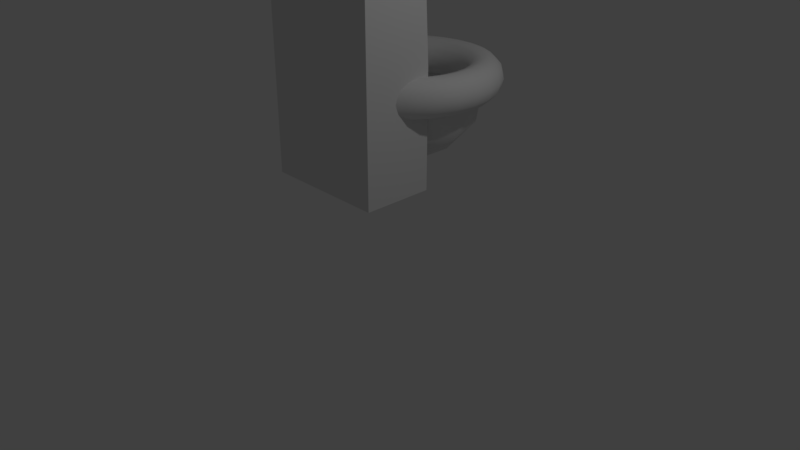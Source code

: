# Source: toilet.blend  (saved by Blender 2.79.0; exported with 4.5.12 LTS)
import bpy
from mathutils import Matrix  # noqa: F401  (used for matrix-valued properties, if any)

bpy.ops.wm.read_factory_settings(use_empty=True)
scene = bpy.context.scene
scene.name = 'Scene'

# ---- collections
col_collection_1 = bpy.data.collections.new('Collection 1'); scene.collection.children.link(col_collection_1)

# ---- world
world_world = bpy.data.worlds.new('World'); scene.world = world_world
world_world.color = (0.05088, 0.05088, 0.05088)
world_world.use_sun_shadow = False
world_world.sun_shadow_jitter_overblur = 0.0
world_world.cycles.sampling_method = 'MANUAL'

# ---- cameras
cam_camera = bpy.data.cameras.new('Camera')
cam_camera.clip_end = 100.0
cam_camera.lens = 35.0
cam_camera.sensor_width = 32.0
cam_camera.sensor_height = 18.0
cam_camera.ortho_scale = 7.314
cam_camera.dof.focus_distance = 0.0
cam_camera.dof.aperture_fstop = 128.0

# ---- lights
light_lamp = bpy.data.lights.new('Lamp', 'POINT')
light_lamp.transmission_factor = 0.0
light_lamp.cutoff_distance = 30.0
light_lamp.energy = 100.0
light_lamp.shadow_buffer_clip_start = 1.001
light_lamp.shadow_soft_size = 0.1
light_lamp.shadow_maximum_resolution = 0.006
light_lamp.use_absolute_resolution = True

# ---- meshes
me_cube_004 = bpy.data.meshes.new('Cube.004')
me_cube_004.from_pydata([(-1.15, -1.15, -1.15), (-1.15, -1.15, 1.15), (-1.15, 1.15, -1.15), (-1.15, 1.15, 1.15), (1.15, -1.15, -1.15), (1.15, -1.15, 1.15), (1.15, 1.15, -1.15), (1.15, 1.15, 1.15), (1.562, -1.13, -1.184), (1.562, -1.13, 1.116), (1.562, 1.17, -1.184), (1.562, 1.17, 1.116), (3.862, -1.13, -1.184), (3.862, -1.13, 1.116), (3.862, 1.17, -1.184), (3.862, 1.17, 1.116)], [], [(0, 1, 3, 2), (2, 3, 7, 6), (6, 7, 5, 4), (4, 5, 1, 0), (2, 6, 4, 0), (7, 3, 1, 5), (8, 9, 11, 10), (10, 11, 15, 14), (14, 15, 13, 12), (12, 13, 9, 8), (10, 14, 12, 8), (15, 11, 9, 13)])
me_cube_004.use_remesh_preserve_volume = False
me_cube_004.use_remesh_preserve_attributes = False
me_cube_004.use_mirror_vertex_groups = False
me_cube_004.update()
me_cube_003 = bpy.data.meshes.new('Cube.003')
me_cube_003.from_pydata([(-1.15, -1.15, -1.15), (-1.15, -1.15, 1.15), (-1.15, 1.15, -1.15), (-1.15, 1.15, 1.15), (1.15, -1.15, -1.15), (1.15, -1.15, 1.15), (1.15, 1.15, -1.15), (1.15, 1.15, 1.15)], [], [(0, 1, 3, 2), (2, 3, 7, 6), (6, 7, 5, 4), (4, 5, 1, 0), (2, 6, 4, 0), (7, 3, 1, 5)])
me_cube_003.use_remesh_preserve_volume = False
me_cube_003.use_remesh_preserve_attributes = False
me_cube_003.use_mirror_vertex_groups = False
me_cube_003.update()
me_cube_002 = bpy.data.meshes.new('Cube.002')
me_cube_002.from_pydata([(-0.8726, -0.1126, 0.3515), (-0.8726, -0.1126, 2.809), (-0.8726, 2.345, 0.3515), (-0.8726, 2.235, 2.809), (1.585, -0.1126, 0.3515), (1.585, -0.1126, 2.809), (1.585, 2.345, 0.3515), (1.585, 2.235, 2.809), (-0.8726, 1.116, 0.3515), (-0.8726, -0.1126, 1.58), (-0.8726, 1.116, 2.809), (-0.8726, 2.345, 1.58), (0.3562, 2.345, 0.3515), (0.3562, 2.235, 2.809), (1.585, 2.345, 1.58), (1.585, 1.116, 0.3515), (1.585, 1.116, 2.809), (1.585, -0.1126, 1.58), (0.3562, -0.1126, 0.3515), (0.3562, -0.1126, 2.809), (0.3562, 1.116, 2.809), (0.3562, 1.116, 0.3515), (0.3562, -0.1126, 1.58), (1.585, 1.116, 1.58), (0.3562, 2.345, 1.58), (-0.8726, 1.116, 1.58), (-0.8726, 0.5018, 0.3515), (-0.8726, -0.1126, 2.195), (-0.8726, 1.731, 2.809), (-0.8726, 2.345, 0.9659), (-0.2582, 2.345, 0.3515), (0.9706, 2.235, 2.809), (1.585, 2.345, 0.9659), (1.585, 1.731, 0.3515), (1.585, 0.5018, 2.809), (1.585, -0.1126, 0.9659), (0.9706, -0.1126, 0.3515), (-0.2582, -0.1126, 2.809), (-0.8726, 1.731, 0.3515), (-0.8726, -0.1126, 0.9659), (-0.8726, 0.5018, 2.809), (-0.8726, 2.235, 2.195), (0.9706, 2.345, 0.3515), (-0.2582, 2.235, 2.809), (1.585, 2.235, 2.195), (1.585, 0.5018, 0.3515), (1.585, 1.731, 2.809), (1.585, -0.1126, 2.195), (-0.2582, -0.1126, 0.3515), (0.9706, -0.1126, 2.809), (0.3562, 0.5018, 2.809), (0.3562, 1.731, 2.809), (0.9706, 1.116, 2.809), (-0.2582, 1.116, 2.809), (0.3562, 0.5018, 0.3515), (0.3562, 1.731, 0.3515), (-0.2582, 1.116, 0.3515), (0.9706, 1.116, 0.3515), (-0.2582, -0.1126, 1.58), (0.9706, -0.1126, 1.58), (0.3562, -0.1126, 0.9659), (0.3562, -0.1126, 2.195), (1.585, 0.5018, 1.58), (1.585, 1.731, 1.58), (1.585, 1.116, 0.9659), (1.585, 1.116, 2.195), (0.9706, 2.345, 1.58), (-0.2582, 2.345, 1.58), (0.3562, 2.345, 0.9659), (0.3562, 2.235, 2.195), (-0.8726, 1.731, 1.58), (-0.8726, 0.5018, 1.58), (-0.8726, 1.116, 0.9659), (-0.8726, 1.116, 2.195), (-0.8726, 0.5018, 2.195), (-0.8726, 0.5018, 0.9659), (-0.8726, 1.731, 0.9659), (-0.2582, 2.235, 2.195), (-0.2582, 2.345, 0.9659), (0.9706, 2.345, 0.9659), (1.585, 1.731, 2.195), (1.585, 1.731, 0.9659), (1.585, 0.5018, 0.9659), (0.9706, -0.1126, 2.195), (0.9706, -0.1126, 0.9659), (-0.2582, -0.1126, 0.9659), (0.9706, 1.731, 0.3515), (-0.2582, 1.731, 0.3515), (-0.2582, 0.5018, 0.3515), (-0.2582, 1.731, 2.809), (0.9706, 1.731, 2.809), (0.9706, 0.5018, 2.809), (-0.2582, 0.5018, 2.809), (0.9706, 0.5018, 0.3515), (-0.2582, -0.1126, 2.195), (1.585, 0.5018, 2.195), (0.9706, 2.235, 2.195), (-0.8726, 1.731, 2.195)], [], [(97, 28, 3, 41), (96, 31, 7, 44), (95, 34, 5, 47), (94, 37, 1, 27), (93, 45, 4, 36), (92, 40, 1, 37), (91, 50, 19, 49), (90, 51, 20, 52), (89, 28, 10, 53), (88, 54, 18, 48), (87, 55, 21, 56), (86, 33, 15, 57), (85, 58, 9, 39), (84, 59, 22, 60), (83, 49, 19, 61), (82, 62, 17, 35), (81, 63, 23, 64), (80, 46, 16, 65), (79, 66, 14, 32), (78, 67, 24, 68), (77, 43, 13, 69), (76, 70, 11, 29), (75, 71, 25, 72), (74, 40, 10, 73), (71, 74, 73, 25), (9, 27, 74, 71), (27, 1, 40, 74), (26, 75, 72, 8), (0, 39, 75, 26), (39, 9, 71, 75), (38, 76, 29, 2), (8, 72, 76, 38), (72, 25, 70, 76), (67, 77, 69, 24), (11, 41, 77, 67), (41, 3, 43, 77), (30, 78, 68, 12), (2, 29, 78, 30), (29, 11, 67, 78), (42, 79, 32, 6), (12, 68, 79, 42), (68, 24, 66, 79), (63, 80, 65, 23), (14, 44, 80, 63), (44, 7, 46, 80), (33, 81, 64, 15), (6, 32, 81, 33), (32, 14, 63, 81), (45, 82, 35, 4), (15, 64, 82, 45), (64, 23, 62, 82), (59, 83, 61, 22), (17, 47, 83, 59), (47, 5, 49, 83), (36, 84, 60, 18), (4, 35, 84, 36), (35, 17, 59, 84), (48, 85, 39, 0), (18, 60, 85, 48), (60, 22, 58, 85), (55, 86, 57, 21), (12, 42, 86, 55), (42, 6, 33, 86), (38, 87, 56, 8), (2, 30, 87, 38), (30, 12, 55, 87), (26, 88, 48, 0), (8, 56, 88, 26), (56, 21, 54, 88), (51, 89, 53, 20), (13, 43, 89, 51), (43, 3, 28, 89), (46, 90, 52, 16), (7, 31, 90, 46), (31, 13, 51, 90), (34, 91, 49, 5), (16, 52, 91, 34), (52, 20, 50, 91), (50, 92, 37, 19), (20, 53, 92, 50), (53, 10, 40, 92), (54, 93, 36, 18), (21, 57, 93, 54), (57, 15, 45, 93), (58, 94, 27, 9), (22, 61, 94, 58), (61, 19, 37, 94), (62, 95, 47, 17), (23, 65, 95, 62), (65, 16, 34, 95), (66, 96, 44, 14), (24, 69, 96, 66), (69, 13, 31, 96), (70, 97, 41, 11), (25, 73, 97, 70), (73, 10, 28, 97)])
me_cube_002.use_remesh_preserve_volume = False
me_cube_002.use_remesh_preserve_attributes = False
me_cube_002.use_mirror_vertex_groups = False
me_cube_002.update()
me_icosphere = bpy.data.meshes.new('Icosphere')
me_icosphere.from_pydata([(0.0, 0.0, -1.0), (0.7236, -0.5257, -0.4472), (-0.2764, -0.8506, -0.4472), (-0.8944, 0.0, -0.4472), (-0.2764, 0.8506, -0.4472), (0.7236, 0.5257, -0.4472), (-0.1625, -0.5, -0.8507), (0.4253, -0.309, -0.8507), (0.2629, -0.809, -0.5257), (0.8506, 0.0, -0.5257), (0.4253, 0.309, -0.8507), (-0.5257, 0.0, -0.8507), (-0.6882, -0.5, -0.5257), (-0.1625, 0.5, -0.8507), (-0.6882, 0.5, -0.5257), (0.2629, 0.809, -0.5257), (0.9511, -0.309, 0.0), (0.9511, 0.309, 0.0), (0.0, -1.0, 0.0), (0.5878, -0.809, 0.0), (-0.9511, -0.309, 0.0), (-0.5878, -0.809, 0.0), (-0.5878, 0.809, 0.0), (-0.9511, 0.309, 0.0), (0.5878, 0.809, 0.0), (0.0, 1.0, 0.0), (0.9436, 0.2684, 0.05872), (0.5187, -0.8183, 0.09923), (-0.6104, -0.7618, 0.07455), (-0.9411, 0.3185, 0.0195), (0.00465, 0.9975, 0.007525), (0.9407, -0.2523, 0.08207), (0.05992, -0.9676, 0.09695), (-0.9261, -0.3328, 0.04907), (-0.5891, 0.8062, 0.004478), (0.569, 0.8115, 0.02695), (0.9233, 0.3292, 0.05559), (0.5932, 0.7924, 0.02829), (-0.003684, 0.9973, 0.007368), (-0.585, 0.809, 0.004431), (-0.9472, 0.2971, 0.02034), (-0.9422, -0.2817, 0.04646), (-0.5395, -0.809, 0.07806), (-0.04738, -0.9656, 0.09475), (0.6065, -0.7514, 0.09795), (0.9084, -0.34, 0.08538), (0.0, 0.0, -0.8867), (0.7236, -0.5257, -0.3339), (-0.2764, -0.8506, -0.3339), (-0.8944, 0.0, -0.3339), (-0.2764, 0.8506, -0.3339), (0.7236, 0.5257, -0.3339), (-0.1625, -0.5, -0.7373), (0.4253, -0.309, -0.7373), (0.2629, -0.809, -0.4124), (0.8506, 0.0, -0.4124), (0.4253, 0.309, -0.7373), (-0.5257, 0.0, -0.7373), (-0.6882, -0.5, -0.4124), (-0.1625, 0.5, -0.7373), (-0.6882, 0.5, -0.4124), (0.2629, 0.809, -0.4124), (0.9511, -0.309, 0.1133), (0.9511, 0.309, 0.1133), (0.0, -1.0, 0.1133), (0.5878, -0.809, 0.1133), (-0.9511, -0.309, 0.1133), (-0.5878, -0.809, 0.1133), (-0.5878, 0.809, 0.1133), (-0.9511, 0.309, 0.1133), (0.5878, 0.809, 0.1133), (0.0, 1.0, 0.1133), (0.9436, 0.2684, 0.1721), (0.5187, -0.8183, 0.2126), (-0.6104, -0.7618, 0.1879), (-0.9411, 0.3185, 0.1328), (0.00465, 0.9975, 0.1209), (0.9407, -0.2523, 0.1954), (0.05992, -0.9676, 0.2103), (-0.9261, -0.3328, 0.1624), (-0.5891, 0.8062, 0.1178), (0.569, 0.8115, 0.1403), (0.9233, 0.3292, 0.1689), (0.5932, 0.7924, 0.1416), (-0.003684, 0.9973, 0.1207), (-0.585, 0.809, 0.1178), (-0.9472, 0.2971, 0.1337), (-0.9422, -0.2817, 0.1598), (-0.5395, -0.809, 0.1914), (-0.04738, -0.9656, 0.2081), (0.6065, -0.7514, 0.2113), (0.9084, -0.34, 0.1987)], [], [(0, 7, 6), (1, 7, 9), (0, 6, 11), (0, 11, 13), (0, 13, 10), (1, 9, 16), (2, 8, 18), (3, 12, 20), (4, 14, 22), (5, 15, 24), (1, 16, 19), (2, 18, 21), (3, 20, 23), (4, 22, 25), (5, 24, 17), (24, 15, 25), (15, 4, 25), (22, 14, 23), (14, 3, 23), (20, 12, 21), (12, 2, 21), (18, 8, 19), (8, 1, 19), (16, 9, 17), (9, 5, 17), (10, 15, 5), (10, 13, 15), (13, 4, 15), (13, 14, 4), (13, 11, 14), (11, 3, 14), (11, 12, 3), (11, 6, 12), (6, 2, 12), (9, 10, 5), (9, 7, 10), (7, 0, 10), (6, 8, 2), (6, 7, 8), (7, 1, 8), (19, 16, 45, 44), (21, 18, 43, 42), (23, 20, 41, 40), (25, 22, 39, 38), (17, 24, 37, 36), (24, 35, 37), (22, 34, 39), (20, 33, 41), (18, 32, 43), (16, 31, 45), (25, 38, 30), (24, 25, 30, 35), (23, 40, 29), (22, 23, 29, 34), (21, 42, 28), (20, 21, 28, 33), (19, 44, 27), (18, 19, 27, 32), (17, 36, 26), (16, 17, 26, 31), (46, 52, 53), (47, 55, 53), (46, 57, 52), (46, 59, 57), (46, 56, 59), (47, 62, 55), (48, 64, 54), (49, 66, 58), (50, 68, 60), (51, 70, 61), (47, 65, 62), (48, 67, 64), (49, 69, 66), (50, 71, 68), (51, 63, 70), (70, 71, 61), (61, 71, 50), (68, 69, 60), (60, 69, 49), (66, 67, 58), (58, 67, 48), (64, 65, 54), (54, 65, 47), (62, 63, 55), (55, 63, 51), (56, 51, 61), (56, 61, 59), (59, 61, 50), (59, 50, 60), (59, 60, 57), (57, 60, 49), (57, 49, 58), (57, 58, 52), (52, 58, 48), (55, 51, 56), (55, 56, 53), (53, 56, 46), (52, 48, 54), (52, 54, 53), (53, 54, 47), (65, 90, 91, 62), (67, 88, 89, 64), (69, 86, 87, 66), (71, 84, 85, 68), (63, 82, 83, 70), (70, 83, 81), (68, 85, 80), (66, 87, 79), (64, 89, 78), (62, 91, 77), (71, 76, 84), (70, 81, 76, 71), (69, 75, 86), (68, 80, 75, 69), (67, 74, 88), (66, 79, 74, 67), (65, 73, 90), (64, 78, 73, 65), (63, 72, 82), (62, 77, 72, 63)])
me_icosphere.polygons.foreach_set('use_smooth', [True] * 120)
me_icosphere.use_remesh_preserve_volume = False
me_icosphere.use_remesh_preserve_attributes = False
me_icosphere.use_mirror_vertex_groups = False
me_icosphere.update()
me_torus_001 = bpy.data.meshes.new('Torus.001')
me_torus_001.from_pydata([(1.25, 0.0, 0.0), (1.217, 0.0, 0.125), (1.125, 0.0, 0.2165), (1.0, 0.0, 0.25), (0.875, 0.0, 0.2165), (0.7835, 0.0, 0.125), (0.75, 0.0, 3.062e-17), (0.7835, 0.0, -0.125), (0.875, 0.0, -0.2165), (1.0, 0.0, -0.25), (1.125, 0.0, -0.2165), (1.217, 0.0, -0.125), (1.223, 0.2599, 0.0), (1.19, 0.2529, 0.125), (1.1, 0.2339, 0.2165), (0.9781, 0.2079, 0.25), (0.8559, 0.1819, 0.2165), (0.7664, 0.1629, 0.125), (0.7336, 0.1559, 3.062e-17), (0.7664, 0.1629, -0.125), (0.8559, 0.1819, -0.2165), (0.9781, 0.2079, -0.25), (1.1, 0.2339, -0.2165), (1.19, 0.2529, -0.125), (1.142, 0.5084, 0.0), (1.111, 0.4948, 0.125), (1.028, 0.4576, 0.2165), (0.9135, 0.4067, 0.25), (0.7994, 0.3559, 0.2165), (0.7158, 0.3187, 0.125), (0.6852, 0.3051, 3.062e-17), (0.7158, 0.3187, -0.125), (0.7994, 0.3559, -0.2165), (0.9135, 0.4067, -0.25), (1.028, 0.4576, -0.2165), (1.111, 0.4948, -0.125), (1.011, 0.7347, 0.0), (0.9842, 0.715, 0.125), (0.9101, 0.6613, 0.2165), (0.809, 0.5878, 0.25), (0.7079, 0.5143, 0.2165), (0.6339, 0.4605, 0.125), (0.6068, 0.4408, 3.062e-17), (0.6339, 0.4605, -0.125), (0.7079, 0.5143, -0.2165), (0.809, 0.5878, -0.25), (0.9101, 0.6613, -0.2165), (0.9842, 0.715, -0.125), (0.8364, 0.9289, 0.0), (0.814, 0.904, 0.125), (0.7528, 0.836, 0.2165), (0.6691, 0.7431, 0.25), (0.5855, 0.6503, 0.2165), (0.5243, 0.5822, 0.125), (0.5018, 0.5574, 3.062e-17), (0.5243, 0.5822, -0.125), (0.5855, 0.6503, -0.2165), (0.6691, 0.7431, -0.25), (0.7528, 0.836, -0.2165), (0.814, 0.904, -0.125), (0.625, 1.083, 0.0), (0.6083, 1.054, 0.125), (0.5625, 0.9743, 0.2165), (0.5, 0.866, 0.25), (0.4375, 0.7578, 0.2165), (0.3917, 0.6785, 0.125), (0.375, 0.6495, 3.062e-17), (0.3917, 0.6785, -0.125), (0.4375, 0.7578, -0.2165), (0.5, 0.866, -0.25), (0.5625, 0.9743, -0.2165), (0.6083, 1.054, -0.125), (0.3863, 1.189, 0.0), (0.3759, 1.157, 0.125), (0.3476, 1.07, 0.2165), (0.309, 0.9511, 0.25), (0.2704, 0.8322, 0.2165), (0.2421, 0.7451, 0.125), (0.2318, 0.7133, 3.062e-17), (0.2421, 0.7451, -0.125), (0.2704, 0.8322, -0.2165), (0.309, 0.9511, -0.25), (0.3476, 1.07, -0.2165), (0.3759, 1.157, -0.125), (0.1307, 1.243, 0.0), (0.1272, 1.21, 0.125), (0.1176, 1.119, 0.2165), (0.1045, 0.9945, 0.25), (0.09146, 0.8702, 0.2165), (0.0819, 0.7792, 0.125), (0.0784, 0.7459, 3.062e-17), (0.0819, 0.7792, -0.125), (0.09146, 0.8702, -0.2165), (0.1045, 0.9945, -0.25), (0.1176, 1.119, -0.2165), (0.1272, 1.21, -0.125), (-0.1307, 1.243, 0.0), (-0.1272, 1.21, 0.125), (-0.1176, 1.119, 0.2165), (-0.1045, 0.9945, 0.25), (-0.09146, 0.8702, 0.2165), (-0.0819, 0.7792, 0.125), (-0.0784, 0.7459, 3.062e-17), (-0.0819, 0.7792, -0.125), (-0.09146, 0.8702, -0.2165), (-0.1045, 0.9945, -0.25), (-0.1176, 1.119, -0.2165), (-0.1272, 1.21, -0.125), (-0.3863, 1.189, 0.0), (-0.3759, 1.157, 0.125), (-0.3476, 1.07, 0.2165), (-0.309, 0.9511, 0.25), (-0.2704, 0.8322, 0.2165), (-0.2421, 0.7451, 0.125), (-0.2318, 0.7133, 3.062e-17), (-0.2421, 0.7451, -0.125), (-0.2704, 0.8322, -0.2165), (-0.309, 0.9511, -0.25), (-0.3476, 1.07, -0.2165), (-0.3759, 1.157, -0.125), (-0.625, 1.083, 0.0), (-0.6083, 1.054, 0.125), (-0.5625, 0.9743, 0.2165), (-0.5, 0.866, 0.25), (-0.4375, 0.7578, 0.2165), (-0.3917, 0.6785, 0.125), (-0.375, 0.6495, 3.062e-17), (-0.3917, 0.6785, -0.125), (-0.4375, 0.7578, -0.2165), (-0.5, 0.866, -0.25), (-0.5625, 0.9743, -0.2165), (-0.6083, 1.054, -0.125), (-0.8364, 0.9289, 0.0), (-0.814, 0.904, 0.125), (-0.7528, 0.836, 0.2165), (-0.6691, 0.7431, 0.25), (-0.5855, 0.6503, 0.2165), (-0.5243, 0.5822, 0.125), (-0.5018, 0.5574, 3.062e-17), (-0.5243, 0.5822, -0.125), (-0.5855, 0.6503, -0.2165), (-0.6691, 0.7431, -0.25), (-0.7528, 0.836, -0.2165), (-0.814, 0.904, -0.125), (-1.011, 0.7347, 0.0), (-0.9842, 0.715, 0.125), (-0.9101, 0.6613, 0.2165), (-0.809, 0.5878, 0.25), (-0.7079, 0.5143, 0.2165), (-0.6339, 0.4605, 0.125), (-0.6068, 0.4408, 3.062e-17), (-0.6339, 0.4605, -0.125), (-0.7079, 0.5143, -0.2165), (-0.809, 0.5878, -0.25), (-0.9101, 0.6613, -0.2165), (-0.9842, 0.715, -0.125), (-1.142, 0.5084, 0.0), (-1.111, 0.4948, 0.125), (-1.028, 0.4576, 0.2165), (-0.9135, 0.4067, 0.25), (-0.7994, 0.3559, 0.2165), (-0.7158, 0.3187, 0.125), (-0.6852, 0.3051, 3.062e-17), (-0.7158, 0.3187, -0.125), (-0.7994, 0.3559, -0.2165), (-0.9135, 0.4067, -0.25), (-1.028, 0.4576, -0.2165), (-1.111, 0.4948, -0.125), (-1.223, 0.2599, 0.0), (-1.19, 0.2529, 0.125), (-1.1, 0.2339, 0.2165), (-0.9781, 0.2079, 0.25), (-0.8559, 0.1819, 0.2165), (-0.7664, 0.1629, 0.125), (-0.7336, 0.1559, 3.062e-17), (-0.7664, 0.1629, -0.125), (-0.8559, 0.1819, -0.2165), (-0.9781, 0.2079, -0.25), (-1.1, 0.2339, -0.2165), (-1.19, 0.2529, -0.125), (-1.25, 1.093e-07, 0.0), (-1.217, 1.064e-07, 0.125), (-1.125, 9.835e-08, 0.2165), (-1.0, 8.742e-08, 0.25), (-0.875, 7.649e-08, 0.2165), (-0.7835, 6.85e-08, 0.125), (-0.75, 6.557e-08, 3.062e-17), (-0.7835, 6.85e-08, -0.125), (-0.875, 7.649e-08, -0.2165), (-1.0, 8.742e-08, -0.25), (-1.125, 9.835e-08, -0.2165), (-1.217, 1.064e-07, -0.125), (-1.223, -0.2599, 0.0), (-1.19, -0.2529, 0.125), (-1.1, -0.2339, 0.2165), (-0.9781, -0.2079, 0.25), (-0.8559, -0.1819, 0.2165), (-0.7664, -0.1629, 0.125), (-0.7336, -0.1559, 3.062e-17), (-0.7664, -0.1629, -0.125), (-0.8559, -0.1819, -0.2165), (-0.9781, -0.2079, -0.25), (-1.1, -0.2339, -0.2165), (-1.19, -0.2529, -0.125), (-1.142, -0.5084, 0.0), (-1.111, -0.4948, 0.125), (-1.028, -0.4576, 0.2165), (-0.9135, -0.4067, 0.25), (-0.7994, -0.3559, 0.2165), (-0.7158, -0.3187, 0.125), (-0.6852, -0.3051, 3.062e-17), (-0.7158, -0.3187, -0.125), (-0.7994, -0.3559, -0.2165), (-0.9135, -0.4067, -0.25), (-1.028, -0.4576, -0.2165), (-1.111, -0.4948, -0.125), (-1.011, -0.7347, 0.0), (-0.9842, -0.715, 0.125), (-0.9101, -0.6613, 0.2165), (-0.809, -0.5878, 0.25), (-0.7079, -0.5143, 0.2165), (-0.6339, -0.4605, 0.125), (-0.6068, -0.4408, 3.062e-17), (-0.6339, -0.4605, -0.125), (-0.7079, -0.5143, -0.2165), (-0.809, -0.5878, -0.25), (-0.9101, -0.6613, -0.2165), (-0.9842, -0.715, -0.125), (-0.8364, -0.9289, 0.0), (-0.814, -0.904, 0.125), (-0.7528, -0.836, 0.2165), (-0.6691, -0.7431, 0.25), (-0.5855, -0.6503, 0.2165), (-0.5243, -0.5822, 0.125), (-0.5018, -0.5574, 3.062e-17), (-0.5243, -0.5822, -0.125), (-0.5855, -0.6503, -0.2165), (-0.6691, -0.7431, -0.25), (-0.7528, -0.836, -0.2165), (-0.814, -0.904, -0.125), (-0.625, -1.083, 0.0), (-0.6083, -1.054, 0.125), (-0.5625, -0.9743, 0.2165), (-0.5, -0.866, 0.25), (-0.4375, -0.7578, 0.2165), (-0.3917, -0.6785, 0.125), (-0.375, -0.6495, 3.062e-17), (-0.3917, -0.6785, -0.125), (-0.4375, -0.7578, -0.2165), (-0.5, -0.866, -0.25), (-0.5625, -0.9743, -0.2165), (-0.6083, -1.054, -0.125), (-0.3863, -1.189, 0.0), (-0.3759, -1.157, 0.125), (-0.3476, -1.07, 0.2165), (-0.309, -0.9511, 0.25), (-0.2704, -0.8322, 0.2165), (-0.2421, -0.7451, 0.125), (-0.2318, -0.7133, 3.062e-17), (-0.2421, -0.7451, -0.125), (-0.2704, -0.8322, -0.2165), (-0.309, -0.9511, -0.25), (-0.3476, -1.07, -0.2165), (-0.3759, -1.157, -0.125), (-0.1307, -1.243, 0.0), (-0.1272, -1.21, 0.125), (-0.1176, -1.119, 0.2165), (-0.1045, -0.9945, 0.25), (-0.09146, -0.8702, 0.2165), (-0.0819, -0.7792, 0.125), (-0.0784, -0.7459, 3.062e-17), (-0.0819, -0.7792, -0.125), (-0.09146, -0.8702, -0.2165), (-0.1045, -0.9945, -0.25), (-0.1176, -1.119, -0.2165), (-0.1272, -1.21, -0.125), (0.1307, -1.243, 0.0), (0.1272, -1.21, 0.125), (0.1176, -1.119, 0.2165), (0.1045, -0.9945, 0.25), (0.09146, -0.8702, 0.2165), (0.0819, -0.7792, 0.125), (0.0784, -0.7459, 3.062e-17), (0.0819, -0.7792, -0.125), (0.09146, -0.8702, -0.2165), (0.1045, -0.9945, -0.25), (0.1176, -1.119, -0.2165), (0.1272, -1.21, -0.125), (0.3863, -1.189, 0.0), (0.3759, -1.157, 0.125), (0.3476, -1.07, 0.2165), (0.309, -0.9511, 0.25), (0.2704, -0.8322, 0.2165), (0.2421, -0.7451, 0.125), (0.2318, -0.7133, 3.062e-17), (0.2421, -0.7451, -0.125), (0.2704, -0.8322, -0.2165), (0.309, -0.9511, -0.25), (0.3476, -1.07, -0.2165), (0.3759, -1.157, -0.125), (0.625, -1.083, 0.0), (0.6083, -1.054, 0.125), (0.5625, -0.9743, 0.2165), (0.5, -0.866, 0.25), (0.4375, -0.7578, 0.2165), (0.3917, -0.6785, 0.125), (0.375, -0.6495, 3.062e-17), (0.3917, -0.6785, -0.125), (0.4375, -0.7578, -0.2165), (0.5, -0.866, -0.25), (0.5625, -0.9743, -0.2165), (0.6083, -1.054, -0.125), (0.8364, -0.9289, 0.0), (0.814, -0.904, 0.125), (0.7528, -0.836, 0.2165), (0.6691, -0.7431, 0.25), (0.5855, -0.6503, 0.2165), (0.5243, -0.5822, 0.125), (0.5018, -0.5574, 3.062e-17), (0.5243, -0.5822, -0.125), (0.5855, -0.6503, -0.2165), (0.6691, -0.7431, -0.25), (0.7528, -0.836, -0.2165), (0.814, -0.904, -0.125), (1.011, -0.7347, 0.0), (0.9842, -0.715, 0.125), (0.9101, -0.6613, 0.2165), (0.809, -0.5878, 0.25), (0.7079, -0.5143, 0.2165), (0.6339, -0.4605, 0.125), (0.6068, -0.4408, 3.062e-17), (0.6339, -0.4605, -0.125), (0.7079, -0.5143, -0.2165), (0.809, -0.5878, -0.25), (0.9101, -0.6613, -0.2165), (0.9842, -0.715, -0.125), (1.142, -0.5084, 0.0), (1.111, -0.4948, 0.125), (1.028, -0.4576, 0.2165), (0.9135, -0.4067, 0.25), (0.7994, -0.3559, 0.2165), (0.7158, -0.3187, 0.125), (0.6852, -0.3051, 3.062e-17), (0.7158, -0.3187, -0.125), (0.7994, -0.3559, -0.2165), (0.9135, -0.4067, -0.25), (1.028, -0.4576, -0.2165), (1.111, -0.4948, -0.125), (1.223, -0.2599, 0.0), (1.19, -0.2529, 0.125), (1.1, -0.2339, 0.2165), (0.9781, -0.2079, 0.25), (0.8559, -0.1819, 0.2165), (0.7664, -0.1629, 0.125), (0.7336, -0.1559, 3.062e-17), (0.7664, -0.1629, -0.125), (0.8559, -0.1819, -0.2165), (0.9781, -0.2079, -0.25), (1.1, -0.2339, -0.2165), (1.19, -0.2529, -0.125)], [], [(0, 12, 13, 1), (1, 13, 14, 2), (2, 14, 15, 3), (3, 15, 16, 4), (4, 16, 17, 5), (5, 17, 18, 6), (6, 18, 19, 7), (7, 19, 20, 8), (8, 20, 21, 9), (9, 21, 22, 10), (10, 22, 23, 11), (11, 23, 12, 0), (12, 24, 25, 13), (13, 25, 26, 14), (14, 26, 27, 15), (15, 27, 28, 16), (16, 28, 29, 17), (17, 29, 30, 18), (18, 30, 31, 19), (19, 31, 32, 20), (20, 32, 33, 21), (21, 33, 34, 22), (22, 34, 35, 23), (23, 35, 24, 12), (24, 36, 37, 25), (25, 37, 38, 26), (26, 38, 39, 27), (27, 39, 40, 28), (28, 40, 41, 29), (29, 41, 42, 30), (30, 42, 43, 31), (31, 43, 44, 32), (32, 44, 45, 33), (33, 45, 46, 34), (34, 46, 47, 35), (35, 47, 36, 24), (36, 48, 49, 37), (37, 49, 50, 38), (38, 50, 51, 39), (39, 51, 52, 40), (40, 52, 53, 41), (41, 53, 54, 42), (42, 54, 55, 43), (43, 55, 56, 44), (44, 56, 57, 45), (45, 57, 58, 46), (46, 58, 59, 47), (47, 59, 48, 36), (48, 60, 61, 49), (49, 61, 62, 50), (50, 62, 63, 51), (51, 63, 64, 52), (52, 64, 65, 53), (53, 65, 66, 54), (54, 66, 67, 55), (55, 67, 68, 56), (56, 68, 69, 57), (57, 69, 70, 58), (58, 70, 71, 59), (59, 71, 60, 48), (60, 72, 73, 61), (61, 73, 74, 62), (62, 74, 75, 63), (63, 75, 76, 64), (64, 76, 77, 65), (65, 77, 78, 66), (66, 78, 79, 67), (67, 79, 80, 68), (68, 80, 81, 69), (69, 81, 82, 70), (70, 82, 83, 71), (71, 83, 72, 60), (72, 84, 85, 73), (73, 85, 86, 74), (74, 86, 87, 75), (75, 87, 88, 76), (76, 88, 89, 77), (77, 89, 90, 78), (78, 90, 91, 79), (79, 91, 92, 80), (80, 92, 93, 81), (81, 93, 94, 82), (82, 94, 95, 83), (83, 95, 84, 72), (84, 96, 97, 85), (85, 97, 98, 86), (86, 98, 99, 87), (87, 99, 100, 88), (88, 100, 101, 89), (89, 101, 102, 90), (90, 102, 103, 91), (91, 103, 104, 92), (92, 104, 105, 93), (93, 105, 106, 94), (94, 106, 107, 95), (95, 107, 96, 84), (96, 108, 109, 97), (97, 109, 110, 98), (98, 110, 111, 99), (99, 111, 112, 100), (100, 112, 113, 101), (101, 113, 114, 102), (102, 114, 115, 103), (103, 115, 116, 104), (104, 116, 117, 105), (105, 117, 118, 106), (106, 118, 119, 107), (107, 119, 108, 96), (108, 120, 121, 109), (109, 121, 122, 110), (110, 122, 123, 111), (111, 123, 124, 112), (112, 124, 125, 113), (113, 125, 126, 114), (114, 126, 127, 115), (115, 127, 128, 116), (116, 128, 129, 117), (117, 129, 130, 118), (118, 130, 131, 119), (119, 131, 120, 108), (120, 132, 133, 121), (121, 133, 134, 122), (122, 134, 135, 123), (123, 135, 136, 124), (124, 136, 137, 125), (125, 137, 138, 126), (126, 138, 139, 127), (127, 139, 140, 128), (128, 140, 141, 129), (129, 141, 142, 130), (130, 142, 143, 131), (131, 143, 132, 120), (132, 144, 145, 133), (133, 145, 146, 134), (134, 146, 147, 135), (135, 147, 148, 136), (136, 148, 149, 137), (137, 149, 150, 138), (138, 150, 151, 139), (139, 151, 152, 140), (140, 152, 153, 141), (141, 153, 154, 142), (142, 154, 155, 143), (143, 155, 144, 132), (144, 156, 157, 145), (145, 157, 158, 146), (146, 158, 159, 147), (147, 159, 160, 148), (148, 160, 161, 149), (149, 161, 162, 150), (150, 162, 163, 151), (151, 163, 164, 152), (152, 164, 165, 153), (153, 165, 166, 154), (154, 166, 167, 155), (155, 167, 156, 144), (156, 168, 169, 157), (157, 169, 170, 158), (158, 170, 171, 159), (159, 171, 172, 160), (160, 172, 173, 161), (161, 173, 174, 162), (162, 174, 175, 163), (163, 175, 176, 164), (164, 176, 177, 165), (165, 177, 178, 166), (166, 178, 179, 167), (167, 179, 168, 156), (168, 180, 181, 169), (169, 181, 182, 170), (170, 182, 183, 171), (171, 183, 184, 172), (172, 184, 185, 173), (173, 185, 186, 174), (174, 186, 187, 175), (175, 187, 188, 176), (176, 188, 189, 177), (177, 189, 190, 178), (178, 190, 191, 179), (179, 191, 180, 168), (180, 192, 193, 181), (181, 193, 194, 182), (182, 194, 195, 183), (183, 195, 196, 184), (184, 196, 197, 185), (185, 197, 198, 186), (186, 198, 199, 187), (187, 199, 200, 188), (188, 200, 201, 189), (189, 201, 202, 190), (190, 202, 203, 191), (191, 203, 192, 180), (192, 204, 205, 193), (193, 205, 206, 194), (194, 206, 207, 195), (195, 207, 208, 196), (196, 208, 209, 197), (197, 209, 210, 198), (198, 210, 211, 199), (199, 211, 212, 200), (200, 212, 213, 201), (201, 213, 214, 202), (202, 214, 215, 203), (203, 215, 204, 192), (204, 216, 217, 205), (205, 217, 218, 206), (206, 218, 219, 207), (207, 219, 220, 208), (208, 220, 221, 209), (209, 221, 222, 210), (210, 222, 223, 211), (211, 223, 224, 212), (212, 224, 225, 213), (213, 225, 226, 214), (214, 226, 227, 215), (215, 227, 216, 204), (216, 228, 229, 217), (217, 229, 230, 218), (218, 230, 231, 219), (219, 231, 232, 220), (220, 232, 233, 221), (221, 233, 234, 222), (222, 234, 235, 223), (223, 235, 236, 224), (224, 236, 237, 225), (225, 237, 238, 226), (226, 238, 239, 227), (227, 239, 228, 216), (228, 240, 241, 229), (229, 241, 242, 230), (230, 242, 243, 231), (231, 243, 244, 232), (232, 244, 245, 233), (233, 245, 246, 234), (234, 246, 247, 235), (235, 247, 248, 236), (236, 248, 249, 237), (237, 249, 250, 238), (238, 250, 251, 239), (239, 251, 240, 228), (240, 252, 253, 241), (241, 253, 254, 242), (242, 254, 255, 243), (243, 255, 256, 244), (244, 256, 257, 245), (245, 257, 258, 246), (246, 258, 259, 247), (247, 259, 260, 248), (248, 260, 261, 249), (249, 261, 262, 250), (250, 262, 263, 251), (251, 263, 252, 240), (252, 264, 265, 253), (253, 265, 266, 254), (254, 266, 267, 255), (255, 267, 268, 256), (256, 268, 269, 257), (257, 269, 270, 258), (258, 270, 271, 259), (259, 271, 272, 260), (260, 272, 273, 261), (261, 273, 274, 262), (262, 274, 275, 263), (263, 275, 264, 252), (264, 276, 277, 265), (265, 277, 278, 266), (266, 278, 279, 267), (267, 279, 280, 268), (268, 280, 281, 269), (269, 281, 282, 270), (270, 282, 283, 271), (271, 283, 284, 272), (272, 284, 285, 273), (273, 285, 286, 274), (274, 286, 287, 275), (275, 287, 276, 264), (276, 288, 289, 277), (277, 289, 290, 278), (278, 290, 291, 279), (279, 291, 292, 280), (280, 292, 293, 281), (281, 293, 294, 282), (282, 294, 295, 283), (283, 295, 296, 284), (284, 296, 297, 285), (285, 297, 298, 286), (286, 298, 299, 287), (287, 299, 288, 276), (288, 300, 301, 289), (289, 301, 302, 290), (290, 302, 303, 291), (291, 303, 304, 292), (292, 304, 305, 293), (293, 305, 306, 294), (294, 306, 307, 295), (295, 307, 308, 296), (296, 308, 309, 297), (297, 309, 310, 298), (298, 310, 311, 299), (299, 311, 300, 288), (300, 312, 313, 301), (301, 313, 314, 302), (302, 314, 315, 303), (303, 315, 316, 304), (304, 316, 317, 305), (305, 317, 318, 306), (306, 318, 319, 307), (307, 319, 320, 308), (308, 320, 321, 309), (309, 321, 322, 310), (310, 322, 323, 311), (311, 323, 312, 300), (312, 324, 325, 313), (313, 325, 326, 314), (314, 326, 327, 315), (315, 327, 328, 316), (316, 328, 329, 317), (317, 329, 330, 318), (318, 330, 331, 319), (319, 331, 332, 320), (320, 332, 333, 321), (321, 333, 334, 322), (322, 334, 335, 323), (323, 335, 324, 312), (324, 336, 337, 325), (325, 337, 338, 326), (326, 338, 339, 327), (327, 339, 340, 328), (328, 340, 341, 329), (329, 341, 342, 330), (330, 342, 343, 331), (331, 343, 344, 332), (332, 344, 345, 333), (333, 345, 346, 334), (334, 346, 347, 335), (335, 347, 336, 324), (336, 348, 349, 337), (337, 349, 350, 338), (338, 350, 351, 339), (339, 351, 352, 340), (340, 352, 353, 341), (341, 353, 354, 342), (342, 354, 355, 343), (343, 355, 356, 344), (344, 356, 357, 345), (345, 357, 358, 346), (346, 358, 359, 347), (347, 359, 348, 336), (348, 0, 1, 349), (349, 1, 2, 350), (350, 2, 3, 351), (351, 3, 4, 352), (352, 4, 5, 353), (353, 5, 6, 354), (354, 6, 7, 355), (355, 7, 8, 356), (356, 8, 9, 357), (357, 9, 10, 358), (358, 10, 11, 359), (359, 11, 0, 348)])
me_torus_001.polygons.foreach_set('use_smooth', [True] * 360)
_uv = me_torus_001.uv_layers.new(name='UVMap')
_uv.uv.foreach_set('vector', [0.1192, 0.708, 0.1161, 0.769, 0.09208, 0.7698, 0.09509, 0.7104, 0.2587, 0.5587, 0.2046, 0.5525, 0.2107, 0.5315, 0.2607, 0.5373, 0.2607, 0.5373, 0.2107, 0.5315, 0.217, 0.5025, 0.2615, 0.5076, 0.2615, 0.5076, 0.217, 0.5025, 0.2218, 0.4731, 0.2607, 0.4776, 0.4577, 0.7631, 0.4555, 0.7204, 0.4796, 0.7181, 0.4816, 0.7564, 0.4816, 0.7564, 0.4796, 0.7181, 0.5075, 0.7172, 0.5093, 0.7539, 0.5093, 0.7539, 0.5075, 0.7172, 0.5315, 0.7181, 0.5334, 0.7564, 0.7587, 0.4776, 0.7936, 0.4736, 0.7996, 0.4945, 0.7607, 0.499, 0.7607, 0.499, 0.7996, 0.4945, 0.8059, 0.5235, 0.7615, 0.5287, 0.7615, 0.5287, 0.8059, 0.5235, 0.8108, 0.5529, 0.7607, 0.5587, 0.1708, 0.7172, 0.168, 0.7721, 0.1439, 0.7698, 0.1469, 0.7104, 0.1469, 0.7104, 0.1439, 0.7698, 0.1161, 0.769, 0.1192, 0.708, 0.1161, 0.769, 0.1161, 0.8314, 0.09208, 0.8306, 0.09208, 0.7698, 0.2046, 0.5525, 0.1529, 0.5338, 0.1629, 0.5143, 0.2107, 0.5315, 0.2107, 0.5315, 0.1629, 0.5143, 0.1745, 0.4872, 0.217, 0.5025, 0.217, 0.5025, 0.1745, 0.4872, 0.1846, 0.4597, 0.2218, 0.4731, 0.4555, 0.7204, 0.4555, 0.6767, 0.4796, 0.679, 0.4796, 0.7181, 0.4796, 0.7181, 0.4796, 0.679, 0.5075, 0.6798, 0.5075, 0.7172, 0.5075, 0.7172, 0.5075, 0.6798, 0.5315, 0.679, 0.5315, 0.7181, 0.7936, 0.4736, 0.8269, 0.4616, 0.8368, 0.4811, 0.7996, 0.4945, 0.7996, 0.4945, 0.8368, 0.4811, 0.8484, 0.5082, 0.8059, 0.5235, 0.8059, 0.5235, 0.8484, 0.5082, 0.8586, 0.5357, 0.8108, 0.5529, 0.168, 0.7721, 0.168, 0.8283, 0.1439, 0.8306, 0.1439, 0.7698, 0.1439, 0.7698, 0.1439, 0.8306, 0.1161, 0.8314, 0.1161, 0.769, 0.1161, 0.8314, 0.1192, 0.8925, 0.09509, 0.89, 0.09208, 0.8306, 0.1529, 0.5338, 0.1058, 0.5036, 0.1193, 0.4863, 0.1629, 0.5143, 0.1629, 0.5143, 0.1193, 0.4863, 0.1358, 0.4623, 0.1745, 0.4872, 0.1745, 0.4872, 0.1358, 0.4623, 0.1507, 0.438, 0.1846, 0.4597, 0.4555, 0.6767, 0.4577, 0.6339, 0.4816, 0.6407, 0.4796, 0.679, 0.4796, 0.679, 0.4816, 0.6407, 0.5093, 0.6432, 0.5075, 0.6798, 0.5075, 0.6798, 0.5093, 0.6432, 0.5334, 0.6407, 0.5315, 0.679, 0.8269, 0.4616, 0.8572, 0.4421, 0.8707, 0.4593, 0.8368, 0.4811, 0.8368, 0.4811, 0.8707, 0.4593, 0.8872, 0.4834, 0.8484, 0.5082, 0.8484, 0.5082, 0.8872, 0.4834, 0.9021, 0.5077, 0.8586, 0.5357, 0.168, 0.8283, 0.1708, 0.8833, 0.1469, 0.89, 0.1439, 0.8306, 0.1439, 0.8306, 0.1469, 0.89, 0.1192, 0.8925, 0.1161, 0.8314, 0.1192, 0.8925, 0.1252, 0.9495, 0.101, 0.9455, 0.09509, 0.89, 0.1058, 0.5036, 0.0654, 0.463, 0.08194, 0.4488, 0.1193, 0.4863, 0.1193, 0.4863, 0.08194, 0.4488, 0.1025, 0.429, 0.1358, 0.4623, 0.1358, 0.4623, 0.1025, 0.429, 0.1217, 0.4088, 0.1507, 0.438, 0.4577, 0.6339, 0.4619, 0.594, 0.4854, 0.605, 0.4816, 0.6407, 0.4816, 0.6407, 0.4854, 0.605, 0.5129, 0.609, 0.5093, 0.6432, 0.5093, 0.6432, 0.5129, 0.609, 0.5372, 0.605, 0.5334, 0.6407, 0.8572, 0.4421, 0.8832, 0.416, 0.8998, 0.4302, 0.8707, 0.4593, 0.8707, 0.4593, 0.8998, 0.4302, 0.9204, 0.45, 0.8872, 0.4834, 0.8872, 0.4834, 0.9204, 0.45, 0.9395, 0.4702, 0.9021, 0.5077, 0.1708, 0.8833, 0.1763, 0.9346, 0.1528, 0.9455, 0.1469, 0.89, 0.1469, 0.89, 0.1528, 0.9455, 0.1252, 0.9495, 0.1192, 0.8925, 0.1252, 0.9495, 0.134, 1.0, 0.1095, 0.9946, 0.101, 0.9455, 0.0654, 0.463, 0.03343, 0.414, 0.05237, 0.4035, 0.08194, 0.4488, 0.08194, 0.4488, 0.05237, 0.4035, 0.07626, 0.3887, 0.1025, 0.429, 0.1025, 0.429, 0.07626, 0.3887, 0.09868, 0.3735, 0.1217, 0.4088, 0.4619, 0.594, 0.468, 0.5587, 0.4909, 0.5733, 0.4854, 0.605, 0.4854, 0.605, 0.4909, 0.5733, 0.5182, 0.5787, 0.5129, 0.609, 0.5129, 0.609, 0.5182, 0.5787, 0.5427, 0.5733, 0.5372, 0.605, 0.8832, 0.416, 0.9038, 0.3844, 0.9228, 0.3949, 0.8998, 0.4302, 0.8998, 0.4302, 0.9228, 0.3949, 0.9467, 0.4097, 0.9204, 0.45, 0.9204, 0.45, 0.9467, 0.4097, 0.9691, 0.4249, 0.9395, 0.4702, 0.1763, 0.9346, 0.1842, 0.98, 0.1613, 0.9946, 0.1528, 0.9455, 0.1528, 0.9455, 0.1613, 0.9946, 0.134, 1.0, 0.1252, 0.9495, 0.04191, 0.5587, 0.03316, 0.6092, 0.008902, 0.6132, 0.01741, 0.564, 0.03343, 0.414, 0.01131, 0.3586, 0.03192, 0.3522, 0.05237, 0.4035, 0.05237, 0.4035, 0.03192, 0.3522, 0.05807, 0.3431, 0.07626, 0.3887, 0.07626, 0.3887, 0.05807, 0.3431, 0.08276, 0.3337, 0.09868, 0.3735, 0.6424, 0.8499, 0.6363, 0.8146, 0.6598, 0.8036, 0.6652, 0.8353, 0.6652, 0.8353, 0.6598, 0.8036, 0.6873, 0.7996, 0.6926, 0.8299, 0.6926, 0.8299, 0.6873, 0.7996, 0.7116, 0.8036, 0.7171, 0.8353, 0.9038, 0.3844, 0.9181, 0.3487, 0.9387, 0.355, 0.9228, 0.3949, 0.9228, 0.3949, 0.9387, 0.355, 0.9649, 0.3641, 0.9467, 0.4097, 0.9467, 0.4097, 0.9649, 0.3641, 0.9895, 0.3736, 0.9691, 0.4249, 0.09208, 0.5787, 0.0842, 0.6241, 0.06072, 0.6132, 0.06924, 0.564, 0.06924, 0.564, 0.06072, 0.6132, 0.03316, 0.6092, 0.04191, 0.5587, 0.03316, 0.6092, 0.02711, 0.6662, 0.003011, 0.6687, 0.008902, 0.6132, 0.01131, 0.3586, 0.0, 0.2992, 0.02146, 0.2973, 0.03192, 0.3522, 0.03192, 0.3522, 0.02146, 0.2973, 0.04878, 0.2943, 0.05807, 0.3431, 0.05807, 0.3431, 0.04878, 0.2943, 0.07463, 0.2909, 0.08276, 0.3337, 0.6363, 0.8146, 0.632, 0.7747, 0.656, 0.7679, 0.6598, 0.8036, 0.6598, 0.8036, 0.656, 0.7679, 0.6837, 0.7654, 0.6873, 0.7996, 0.6873, 0.7996, 0.6837, 0.7654, 0.7078, 0.7679, 0.7116, 0.8036, 0.9181, 0.3487, 0.9254, 0.3105, 0.9468, 0.3123, 0.9387, 0.355, 0.9387, 0.355, 0.9468, 0.3123, 0.9741, 0.3153, 0.9649, 0.3641, 0.9649, 0.3641, 0.9741, 0.3153, 1.0, 0.3187, 0.9895, 0.3736, 0.0842, 0.6241, 0.07876, 0.6754, 0.05483, 0.6687, 0.06072, 0.6132, 0.06072, 0.6132, 0.05483, 0.6687, 0.02711, 0.6662, 0.03316, 0.6092, 0.02711, 0.6662, 0.02401, 0.7272, 2.563e-08, 0.7281, 0.003011, 0.6687, 0.0, 0.2992, 5.125e-08, 0.2384, 0.02146, 0.2412, 0.02146, 0.2973, 0.02146, 0.2973, 0.02146, 0.2412, 0.04878, 0.2444, 0.04878, 0.2943, 0.04878, 0.2943, 0.04878, 0.2444, 0.07463, 0.2473, 0.07463, 0.2909, 0.632, 0.7747, 0.6299, 0.7319, 0.654, 0.7296, 0.656, 0.7679, 0.656, 0.7679, 0.654, 0.7296, 0.6818, 0.7288, 0.6837, 0.7654, 0.6837, 0.7654, 0.6818, 0.7288, 0.7058, 0.7296, 0.7078, 0.7679, 0.9254, 0.3105, 0.9254, 0.2713, 0.9468, 0.2686, 0.9468, 0.3123, 0.9468, 0.3123, 0.9468, 0.2686, 0.9741, 0.2654, 0.9741, 0.3153, 0.9741, 0.3153, 0.9741, 0.2654, 1.0, 0.2625, 1.0, 0.3187, 0.07876, 0.6754, 0.07597, 0.7304, 0.05182, 0.7281, 0.05483, 0.6687, 0.05483, 0.6687, 0.05182, 0.7281, 0.02401, 0.7272, 0.02711, 0.6662, 0.02401, 0.7272, 0.02401, 0.7897, 0.0, 0.7888, 2.563e-08, 0.7281, 5.125e-08, 0.2384, 0.01131, 0.179, 0.03192, 0.1862, 0.02146, 0.2412, 0.02146, 0.2412, 0.03192, 0.1862, 0.05807, 0.1955, 0.04878, 0.2444, 0.04878, 0.2444, 0.05807, 0.1955, 0.08276, 0.2045, 0.07463, 0.2473, 0.6299, 0.7319, 0.6299, 0.6882, 0.654, 0.6905, 0.654, 0.7296, 0.654, 0.7296, 0.654, 0.6905, 0.6818, 0.6913, 0.6818, 0.7288, 0.6818, 0.7288, 0.6818, 0.6913, 0.7058, 0.6905, 0.7058, 0.7296, 0.9254, 0.2713, 0.9181, 0.2331, 0.9387, 0.2259, 0.9468, 0.2686, 0.9468, 0.2686, 0.9387, 0.2259, 0.9649, 0.2166, 0.9741, 0.2654, 0.9741, 0.2654, 0.9649, 0.2166, 0.9895, 0.2076, 1.0, 0.2625, 0.07597, 0.7304, 0.07597, 0.7865, 0.05182, 0.7888, 0.05182, 0.7281, 0.05182, 0.7281, 0.05182, 0.7888, 0.02401, 0.7897, 0.02401, 0.7272, 0.02401, 0.7897, 0.02711, 0.8507, 0.003011, 0.8482, 0.0, 0.7888, 0.01131, 0.179, 0.03343, 0.1235, 0.05237, 0.1348, 0.03192, 0.1862, 0.03192, 0.1862, 0.05237, 0.1348, 0.07626, 0.1499, 0.05807, 0.1955, 0.05807, 0.1955, 0.07626, 0.1499, 0.09868, 0.1646, 0.08276, 0.2045, 0.6299, 0.6882, 0.632, 0.6455, 0.656, 0.6522, 0.654, 0.6905, 0.654, 0.6905, 0.656, 0.6522, 0.6837, 0.6547, 0.6818, 0.6913, 0.6818, 0.6913, 0.6837, 0.6547, 0.7078, 0.6522, 0.7058, 0.6905, 0.9181, 0.2331, 0.9038, 0.1973, 0.9228, 0.186, 0.9387, 0.2259, 0.9387, 0.2259, 0.9228, 0.186, 0.9467, 0.1709, 0.9649, 0.2166, 0.9649, 0.2166, 0.9467, 0.1709, 0.9691, 0.1562, 0.9895, 0.2076, 0.07597, 0.7865, 0.07876, 0.8415, 0.05483, 0.8482, 0.05182, 0.7888, 0.05182, 0.7888, 0.05483, 0.8482, 0.02711, 0.8507, 0.02401, 0.7897, 0.02711, 0.8507, 0.03316, 0.9077, 0.008902, 0.9037, 0.003011, 0.8482, 0.03343, 0.1235, 0.0654, 0.07427, 0.08194, 0.08932, 0.05237, 0.1348, 0.05237, 0.1348, 0.08194, 0.08932, 0.1025, 0.1094, 0.07626, 0.1499, 0.07626, 0.1499, 0.1025, 0.1094, 0.1217, 0.1292, 0.09868, 0.1646, 0.632, 0.6455, 0.6363, 0.6056, 0.6598, 0.6165, 0.656, 0.6522, 0.656, 0.6522, 0.6598, 0.6165, 0.6873, 0.6205, 0.6837, 0.6547, 0.6837, 0.6547, 0.6873, 0.6205, 0.7116, 0.6165, 0.7078, 0.6522, 0.9038, 0.1973, 0.8832, 0.1656, 0.8998, 0.1506, 0.9228, 0.186, 0.9228, 0.186, 0.8998, 0.1506, 0.9204, 0.1305, 0.9467, 0.1709, 0.9467, 0.1709, 0.9204, 0.1305, 0.9395, 0.1107, 0.9691, 0.1562, 0.07876, 0.8415, 0.0842, 0.8928, 0.06072, 0.9037, 0.05483, 0.8482, 0.05483, 0.8482, 0.06072, 0.9037, 0.03316, 0.9077, 0.02711, 0.8507, 0.03316, 0.9077, 0.04191, 0.9582, 0.01741, 0.9529, 0.008902, 0.9037, 0.0654, 0.07427, 0.1058, 0.03353, 0.1193, 0.05165, 0.08194, 0.08932, 0.08194, 0.08932, 0.1193, 0.05165, 0.1358, 0.07594, 0.1025, 0.1094, 0.1025, 0.1094, 0.1358, 0.07594, 0.1507, 0.09987, 0.1217, 0.1292, 0.6363, 0.6056, 0.6424, 0.5702, 0.6652, 0.5849, 0.6598, 0.6165, 0.6598, 0.6165, 0.6652, 0.5849, 0.6926, 0.5902, 0.6873, 0.6205, 0.6873, 0.6205, 0.6926, 0.5902, 0.7171, 0.5849, 0.7116, 0.6165, 0.8832, 0.1656, 0.8572, 0.1394, 0.8707, 0.1213, 0.8998, 0.1506, 0.8998, 0.1506, 0.8707, 0.1213, 0.8872, 0.09697, 0.9204, 0.1305, 0.9204, 0.1305, 0.8872, 0.09697, 0.9021, 0.07304, 0.9395, 0.1107, 0.0842, 0.8928, 0.09208, 0.9383, 0.06924, 0.9529, 0.06072, 0.9037, 0.06072, 0.9037, 0.06924, 0.9529, 0.04191, 0.9582, 0.03316, 0.9077, 0.3292, 1.0, 0.3181, 0.9582, 0.3455, 0.9529, 0.3562, 0.9935, 0.1058, 0.03353, 0.1529, 0.003053, 0.1629, 0.02347, 0.1193, 0.05165, 0.1193, 0.05165, 0.1629, 0.02347, 0.1745, 0.05088, 0.1358, 0.07594, 0.1358, 0.07594, 0.1745, 0.05088, 0.1846, 0.07795, 0.1507, 0.09987, 0.1507, 0.09987, 0.1846, 0.07795, 0.1906, 0.09742, 0.1602, 0.1171, 0.6652, 0.5849, 0.6722, 0.5587, 0.6992, 0.5651, 0.6926, 0.5902, 0.4376, 0.5651, 0.431, 0.5902, 0.4037, 0.5849, 0.4106, 0.5587, 0.8572, 0.1394, 0.8269, 0.1197, 0.8368, 0.09933, 0.8707, 0.1213, 0.8707, 0.1213, 0.8368, 0.09933, 0.8484, 0.07192, 0.8872, 0.09697, 0.8872, 0.09697, 0.8484, 0.07192, 0.8586, 0.04485, 0.9021, 0.07304, 0.9021, 0.07304, 0.8586, 0.04485, 0.8645, 0.02537, 0.9116, 0.05585, 0.06924, 0.9529, 0.08, 0.9935, 0.05297, 1.0, 0.04191, 0.9582, 0.3181, 0.9582, 0.3094, 0.9077, 0.337, 0.9037, 0.3455, 0.9529, 0.3455, 0.9529, 0.337, 0.9037, 0.3604, 0.8928, 0.3683, 0.9383, 0.1629, 0.02347, 0.2107, 0.005993, 0.217, 0.03535, 0.1745, 0.05088, 0.1745, 0.05088, 0.217, 0.03535, 0.2218, 0.06436, 0.1846, 0.07795, 0.1846, 0.07795, 0.2218, 0.06436, 0.2239, 0.08526, 0.1906, 0.09742, 0.4555, 0.5849, 0.45, 0.6165, 0.4258, 0.6205, 0.431, 0.5902, 0.431, 0.5902, 0.4258, 0.6205, 0.3982, 0.6165, 0.4037, 0.5849, 0.4037, 0.5849, 0.3982, 0.6165, 0.3747, 0.6056, 0.3808, 0.5702, 0.8368, 0.09933, 0.7996, 0.08574, 0.8059, 0.05639, 0.8484, 0.07192, 0.8484, 0.07192, 0.8059, 0.05639, 0.8108, 0.02738, 0.8586, 0.04485, 0.8586, 0.04485, 0.8108, 0.02738, 0.8128, 0.00648, 0.8645, 0.02537, 0.2936, 0.9529, 0.2851, 0.9037, 0.3094, 0.9077, 0.3181, 0.9582, 0.3094, 0.9077, 0.3033, 0.8507, 0.3311, 0.8482, 0.337, 0.9037, 0.337, 0.9037, 0.3311, 0.8482, 0.355, 0.8415, 0.3604, 0.8928, 0.2107, 0.005993, 0.2607, 0.0, 0.2615, 0.03002, 0.217, 0.03535, 0.217, 0.03535, 0.2615, 0.03002, 0.2607, 0.0597, 0.2218, 0.06436, 0.2218, 0.06436, 0.2607, 0.0597, 0.2587, 0.08108, 0.2239, 0.08526, 0.45, 0.6165, 0.4462, 0.6522, 0.4221, 0.6547, 0.4258, 0.6205, 0.4258, 0.6205, 0.4221, 0.6547, 0.3944, 0.6522, 0.3982, 0.6165, 0.3982, 0.6165, 0.3944, 0.6522, 0.3705, 0.6455, 0.3747, 0.6056, 0.7996, 0.08574, 0.7607, 0.08108, 0.7615, 0.05106, 0.8059, 0.05639, 0.8059, 0.05639, 0.7615, 0.05106, 0.7607, 0.02138, 0.8108, 0.02738, 0.8108, 0.02738, 0.7607, 0.02138, 0.7587, 0.0, 0.8128, 0.00648, 0.2851, 0.9037, 0.2792, 0.8482, 0.3033, 0.8507, 0.3094, 0.9077, 0.3033, 0.8507, 0.3002, 0.7897, 0.3281, 0.7888, 0.3311, 0.8482, 0.3311, 0.8482, 0.3281, 0.7888, 0.3522, 0.7865, 0.355, 0.8415, 0.2607, 0.0, 0.3108, 0.005748, 0.3059, 0.03513, 0.2615, 0.03002, 0.2615, 0.03002, 0.3059, 0.03513, 0.2996, 0.06417, 0.2607, 0.0597, 0.2607, 0.0597, 0.2996, 0.06417, 0.2936, 0.08508, 0.2587, 0.08108, 0.4462, 0.6522, 0.4443, 0.6905, 0.4203, 0.6913, 0.4221, 0.6547, 0.4221, 0.6547, 0.4203, 0.6913, 0.3925, 0.6905, 0.3944, 0.6522, 0.3944, 0.6522, 0.3925, 0.6905, 0.3683, 0.6882, 0.3705, 0.6455, 0.7607, 0.08108, 0.7218, 0.08555, 0.717, 0.05617, 0.7615, 0.05106, 0.7615, 0.05106, 0.717, 0.05617, 0.7107, 0.02713, 0.7607, 0.02138, 0.7607, 0.02138, 0.7107, 0.02713, 0.7046, 0.006216, 0.7587, 0.0, 0.2792, 0.8482, 0.2762, 0.7888, 0.3002, 0.7897, 0.3033, 0.8507, 0.3002, 0.7897, 0.3002, 0.7272, 0.3281, 0.7281, 0.3281, 0.7888, 0.3281, 0.7888, 0.3281, 0.7281, 0.3522, 0.7304, 0.3522, 0.7865, 0.3108, 0.005748, 0.3586, 0.02299, 0.3484, 0.05045, 0.3059, 0.03513, 0.3059, 0.03513, 0.3484, 0.05045, 0.3368, 0.07758, 0.2996, 0.06417, 0.2996, 0.06417, 0.3368, 0.07758, 0.3269, 0.09709, 0.2936, 0.08508, 0.4443, 0.6905, 0.4443, 0.7296, 0.4203, 0.7288, 0.4203, 0.6913, 0.4203, 0.6913, 0.4203, 0.7288, 0.3925, 0.7296, 0.3925, 0.6905, 0.3925, 0.6905, 0.3925, 0.7296, 0.3683, 0.7319, 0.3683, 0.6882, 0.7218, 0.08555, 0.6846, 0.09896, 0.6745, 0.07149, 0.717, 0.05617, 0.717, 0.05617, 0.6745, 0.07149, 0.6629, 0.04437, 0.7107, 0.02713, 0.7107, 0.02713, 0.6629, 0.04437, 0.6529, 0.02486, 0.7046, 0.006216, 0.2762, 0.7888, 0.2762, 0.7281, 0.3002, 0.7272, 0.3002, 0.7897, 0.3002, 0.7272, 0.3033, 0.6662, 0.3311, 0.6687, 0.3281, 0.7281, 0.3281, 0.7281, 0.3311, 0.6687, 0.355, 0.6754, 0.3522, 0.7304, 0.3586, 0.02299, 0.4021, 0.05096, 0.3872, 0.07532, 0.3484, 0.05045, 0.3484, 0.05045, 0.3872, 0.07532, 0.3707, 0.09934, 0.3368, 0.07758, 0.3368, 0.07758, 0.3707, 0.09934, 0.3572, 0.1166, 0.3269, 0.09709, 0.4443, 0.7296, 0.4462, 0.7679, 0.4221, 0.7654, 0.4203, 0.7288, 0.4203, 0.7288, 0.4221, 0.7654, 0.3944, 0.7679, 0.3925, 0.7296, 0.3925, 0.7296, 0.3944, 0.7679, 0.3705, 0.7747, 0.3683, 0.7319, 0.6846, 0.09896, 0.6507, 0.1207, 0.6358, 0.09636, 0.6745, 0.07149, 0.6745, 0.07149, 0.6358, 0.09636, 0.6193, 0.07234, 0.6629, 0.04437, 0.6629, 0.04437, 0.6193, 0.07234, 0.6058, 0.05511, 0.6529, 0.02486, 0.2762, 0.7281, 0.2792, 0.6687, 0.3033, 0.6662, 0.3002, 0.7272, 0.3033, 0.6662, 0.3094, 0.6092, 0.337, 0.6132, 0.3311, 0.6687, 0.3311, 0.6687, 0.337, 0.6132, 0.3604, 0.6241, 0.355, 0.6754, 0.4021, 0.05096, 0.4395, 0.08845, 0.4204, 0.1086, 0.3872, 0.07532, 0.3872, 0.07532, 0.4204, 0.1086, 0.3998, 0.1285, 0.3707, 0.09934, 0.3707, 0.09934, 0.3998, 0.1285, 0.3832, 0.1427, 0.3572, 0.1166, 0.4462, 0.7679, 0.45, 0.8036, 0.4258, 0.7996, 0.4221, 0.7654, 0.4221, 0.7654, 0.4258, 0.7996, 0.3982, 0.8036, 0.3944, 0.7679, 0.3944, 0.7679, 0.3982, 0.8036, 0.3747, 0.8146, 0.3705, 0.7747, 0.6507, 0.1207, 0.6217, 0.1499, 0.6025, 0.1297, 0.6358, 0.09636, 0.6358, 0.09636, 0.6025, 0.1297, 0.5819, 0.1098, 0.6193, 0.07234, 0.6193, 0.07234, 0.5819, 0.1098, 0.5654, 0.09564, 0.6058, 0.05511, 0.2792, 0.6687, 0.2851, 0.6132, 0.3094, 0.6092, 0.3033, 0.6662, 0.3094, 0.6092, 0.3181, 0.5587, 0.3455, 0.564, 0.337, 0.6132, 0.337, 0.6132, 0.3455, 0.564, 0.3683, 0.5787, 0.3604, 0.6241, 0.4395, 0.08845, 0.4691, 0.1338, 0.4467, 0.149, 0.4204, 0.1086, 0.4204, 0.1086, 0.4467, 0.149, 0.4228, 0.1638, 0.3998, 0.1285, 0.3998, 0.1285, 0.4228, 0.1638, 0.4038, 0.1743, 0.3832, 0.1427, 0.45, 0.8036, 0.4555, 0.8353, 0.431, 0.8299, 0.4258, 0.7996, 0.4258, 0.7996, 0.431, 0.8299, 0.4037, 0.8353, 0.3982, 0.8036, 0.3982, 0.8036, 0.4037, 0.8353, 0.3808, 0.8499, 0.3747, 0.8146, 0.6217, 0.1499, 0.5987, 0.1852, 0.5763, 0.17, 0.6025, 0.1297, 0.6025, 0.1297, 0.5763, 0.17, 0.5524, 0.1552, 0.5819, 0.1098, 0.5819, 0.1098, 0.5524, 0.1552, 0.5334, 0.1447, 0.5654, 0.09564, 0.2851, 0.6132, 0.2936, 0.564, 0.3181, 0.5587, 0.3094, 0.6092, 0.2261, 1.0, 0.2173, 0.9495, 0.2449, 0.9455, 0.2534, 0.9946, 0.2534, 0.9946, 0.2449, 0.9455, 0.2684, 0.9346, 0.2762, 0.98, 0.4691, 0.1338, 0.4895, 0.1851, 0.4649, 0.1945, 0.4467, 0.149, 0.4467, 0.149, 0.4649, 0.1945, 0.4387, 0.2036, 0.4228, 0.1638, 0.4228, 0.1638, 0.4387, 0.2036, 0.4181, 0.21, 0.4038, 0.1743, 0.6299, 0.5733, 0.6244, 0.605, 0.6001, 0.609, 0.6054, 0.5787, 0.6054, 0.5787, 0.6001, 0.609, 0.5726, 0.605, 0.5781, 0.5733, 0.5781, 0.5733, 0.5726, 0.605, 0.5491, 0.594, 0.5552, 0.5587, 0.5987, 0.1852, 0.5828, 0.225, 0.5581, 0.2156, 0.5763, 0.17, 0.5763, 0.17, 0.5581, 0.2156, 0.5319, 0.2065, 0.5524, 0.1552, 0.5524, 0.1552, 0.5319, 0.2065, 0.5113, 0.2001, 0.5334, 0.1447, 0.2016, 0.9946, 0.1931, 0.9455, 0.2173, 0.9495, 0.2261, 1.0, 0.2173, 0.9495, 0.2113, 0.8925, 0.239, 0.89, 0.2449, 0.9455, 0.2449, 0.9455, 0.239, 0.89, 0.2629, 0.8833, 0.2684, 0.9346, 0.4895, 0.1851, 0.5, 0.24, 0.4741, 0.2433, 0.4649, 0.1945, 0.4649, 0.1945, 0.4741, 0.2433, 0.4468, 0.2464, 0.4387, 0.2036, 0.4387, 0.2036, 0.4468, 0.2464, 0.4254, 0.2482, 0.4181, 0.21, 0.6244, 0.605, 0.6206, 0.6407, 0.5965, 0.6432, 0.6001, 0.609, 0.6001, 0.609, 0.5965, 0.6432, 0.5688, 0.6407, 0.5726, 0.605, 0.5726, 0.605, 0.5688, 0.6407, 0.5449, 0.6339, 0.5491, 0.594, 0.5828, 0.225, 0.5746, 0.2677, 0.5488, 0.2644, 0.5581, 0.2156, 0.5581, 0.2156, 0.5488, 0.2644, 0.5215, 0.2614, 0.5319, 0.2065, 0.5319, 0.2065, 0.5215, 0.2614, 0.5, 0.2595, 0.5113, 0.2001, 0.1931, 0.9455, 0.1872, 0.89, 0.2113, 0.8925, 0.2173, 0.9495, 0.2113, 0.8925, 0.2082, 0.8314, 0.236, 0.8306, 0.239, 0.89, 0.239, 0.89, 0.236, 0.8306, 0.2601, 0.8283, 0.2629, 0.8833, 0.5, 0.24, 0.5, 0.2961, 0.4741, 0.2933, 0.4741, 0.2433, 0.4741, 0.2433, 0.4741, 0.2933, 0.4468, 0.29, 0.4468, 0.2464, 0.4468, 0.2464, 0.4468, 0.29, 0.4254, 0.2873, 0.4254, 0.2482, 0.6206, 0.6407, 0.6187, 0.679, 0.5946, 0.6798, 0.5965, 0.6432, 0.5965, 0.6432, 0.5946, 0.6798, 0.5668, 0.679, 0.5688, 0.6407, 0.5688, 0.6407, 0.5668, 0.679, 0.5427, 0.6767, 0.5449, 0.6339, 0.5746, 0.2677, 0.5746, 0.3114, 0.5488, 0.3143, 0.5488, 0.2644, 0.5488, 0.2644, 0.5488, 0.3143, 0.5215, 0.3175, 0.5215, 0.2614, 0.5215, 0.2614, 0.5215, 0.3175, 0.5, 0.3202, 0.5, 0.2595, 0.1872, 0.89, 0.1842, 0.8306, 0.2082, 0.8314, 0.2113, 0.8925, 0.2082, 0.8314, 0.2082, 0.769, 0.236, 0.7698, 0.236, 0.8306, 0.236, 0.8306, 0.236, 0.7698, 0.2601, 0.7721, 0.2601, 0.8283, 0.5, 0.2961, 0.4895, 0.3511, 0.4649, 0.3421, 0.4741, 0.2933, 0.4741, 0.2933, 0.4649, 0.3421, 0.4387, 0.3328, 0.4468, 0.29, 0.4468, 0.29, 0.4387, 0.3328, 0.4181, 0.3256, 0.4254, 0.2873, 0.6187, 0.679, 0.6187, 0.7181, 0.5946, 0.7172, 0.5946, 0.6798, 0.5946, 0.6798, 0.5946, 0.7172, 0.5668, 0.7181, 0.5668, 0.679, 0.5668, 0.679, 0.5668, 0.7181, 0.5427, 0.7204, 0.5427, 0.6767, 0.5746, 0.3114, 0.5828, 0.3542, 0.5581, 0.3632, 0.5488, 0.3143, 0.5488, 0.3143, 0.5581, 0.3632, 0.5319, 0.3725, 0.5215, 0.3175, 0.5215, 0.3175, 0.5319, 0.3725, 0.5113, 0.3797, 0.5, 0.3202, 0.1842, 0.8306, 0.1842, 0.7698, 0.2082, 0.769, 0.2082, 0.8314, 0.2082, 0.769, 0.2113, 0.708, 0.239, 0.7104, 0.236, 0.7698, 0.236, 0.7698, 0.239, 0.7104, 0.2629, 0.7172, 0.2601, 0.7721, 0.4895, 0.3511, 0.4691, 0.4025, 0.4467, 0.3878, 0.4649, 0.3421, 0.4649, 0.3421, 0.4467, 0.3878, 0.4228, 0.3727, 0.4387, 0.3328, 0.4387, 0.3328, 0.4228, 0.3727, 0.4038, 0.3614, 0.4181, 0.3256, 0.6187, 0.7181, 0.6206, 0.7564, 0.5965, 0.7539, 0.5946, 0.7172, 0.5946, 0.7172, 0.5965, 0.7539, 0.5688, 0.7564, 0.5668, 0.7181, 0.5668, 0.7181, 0.5688, 0.7564, 0.5449, 0.7631, 0.5427, 0.7204, 0.5828, 0.3542, 0.5987, 0.3941, 0.5763, 0.4088, 0.5581, 0.3632, 0.5581, 0.3632, 0.5763, 0.4088, 0.5524, 0.4238, 0.5319, 0.3725, 0.5319, 0.3725, 0.5524, 0.4238, 0.5334, 0.4352, 0.5113, 0.3797, 0.1842, 0.7698, 0.1872, 0.7104, 0.2113, 0.708, 0.2082, 0.769, 0.2113, 0.708, 0.2173, 0.6509, 0.2449, 0.6549, 0.239, 0.7104, 0.239, 0.7104, 0.2449, 0.6549, 0.2684, 0.6659, 0.2629, 0.7172, 0.4691, 0.4025, 0.4395, 0.448, 0.4204, 0.4282, 0.4467, 0.3878, 0.4467, 0.3878, 0.4204, 0.4282, 0.3998, 0.4081, 0.4228, 0.3727, 0.4228, 0.3727, 0.3998, 0.4081, 0.3832, 0.3931, 0.4038, 0.3614, 0.6206, 0.7564, 0.6244, 0.7921, 0.6001, 0.7881, 0.5965, 0.7539, 0.5965, 0.7539, 0.6001, 0.7881, 0.5726, 0.7921, 0.5688, 0.7564, 0.5688, 0.7564, 0.5726, 0.7921, 0.5491, 0.803, 0.5449, 0.7631, 0.5987, 0.3941, 0.6217, 0.4295, 0.6025, 0.4493, 0.5763, 0.4088, 0.5763, 0.4088, 0.6025, 0.4493, 0.5819, 0.4694, 0.5524, 0.4238, 0.5524, 0.4238, 0.5819, 0.4694, 0.5654, 0.4844, 0.5334, 0.4352, 0.1872, 0.7104, 0.1931, 0.6549, 0.2173, 0.6509, 0.2113, 0.708, 0.2173, 0.6509, 0.2261, 0.6004, 0.2534, 0.6058, 0.2449, 0.6549, 0.2449, 0.6549, 0.2534, 0.6058, 0.2762, 0.6204, 0.2684, 0.6659, 0.4395, 0.448, 0.4021, 0.4856, 0.3872, 0.4617, 0.4204, 0.4282, 0.4204, 0.4282, 0.3872, 0.4617, 0.3707, 0.4374, 0.3998, 0.4081, 0.3998, 0.4081, 0.3707, 0.4374, 0.3572, 0.4193, 0.3832, 0.3931, 0.6244, 0.7921, 0.6299, 0.8237, 0.6054, 0.8184, 0.6001, 0.7881, 0.6001, 0.7881, 0.6054, 0.8184, 0.5781, 0.8237, 0.5726, 0.7921, 0.5726, 0.7921, 0.5781, 0.8237, 0.5552, 0.8384, 0.5491, 0.803, 0.6217, 0.4295, 0.6507, 0.4588, 0.6358, 0.4827, 0.6025, 0.4493, 0.6025, 0.4493, 0.6358, 0.4827, 0.6193, 0.507, 0.5819, 0.4694, 0.5819, 0.4694, 0.6193, 0.507, 0.6058, 0.5251, 0.5654, 0.4844, 0.1931, 0.6549, 0.2016, 0.6058, 0.2261, 0.6004, 0.2173, 0.6509, 0.2261, 0.6004, 0.2371, 0.5587, 0.2642, 0.5651, 0.2534, 0.6058, 0.4116, 0.5028, 0.3645, 0.5333, 0.3586, 0.5138, 0.4021, 0.4856, 0.4021, 0.4856, 0.3586, 0.5138, 0.3484, 0.4868, 0.3872, 0.4617, 0.3872, 0.4617, 0.3484, 0.4868, 0.3368, 0.4593, 0.3707, 0.4374, 0.3707, 0.4374, 0.3368, 0.4593, 0.3269, 0.4389, 0.3572, 0.4193, 0.4978, 0.8499, 0.4909, 0.8237, 0.5182, 0.8184, 0.5248, 0.8434, 0.6054, 0.8184, 0.612, 0.8434, 0.585, 0.8499, 0.5781, 0.8237, 0.6602, 0.4416, 0.6906, 0.4613, 0.6846, 0.4807, 0.6507, 0.4588, 0.6507, 0.4588, 0.6846, 0.4807, 0.6745, 0.5078, 0.6358, 0.4827, 0.6358, 0.4827, 0.6745, 0.5078, 0.6629, 0.5352, 0.6193, 0.507, 0.6193, 0.507, 0.6629, 0.5352, 0.6529, 0.5556, 0.6058, 0.5251, 0.1721, 0.5651, 0.1613, 0.6058, 0.134, 0.6004, 0.145, 0.5587, 0.134, 0.6004, 0.1252, 0.6509, 0.101, 0.6549, 0.1095, 0.6058, 0.3645, 0.5333, 0.3128, 0.5522, 0.3108, 0.5313, 0.3586, 0.5138, 0.3586, 0.5138, 0.3108, 0.5313, 0.3059, 0.5023, 0.3484, 0.4868, 0.3484, 0.4868, 0.3059, 0.5023, 0.2996, 0.4729, 0.3368, 0.4593, 0.468, 0.8384, 0.4619, 0.803, 0.4854, 0.7921, 0.4909, 0.8237, 0.4909, 0.8237, 0.4854, 0.7921, 0.5129, 0.7881, 0.5182, 0.8184, 0.5182, 0.8184, 0.5129, 0.7881, 0.5372, 0.7921, 0.5427, 0.8237, 0.6906, 0.4613, 0.7239, 0.4734, 0.7218, 0.4943, 0.6846, 0.4807, 0.6846, 0.4807, 0.7218, 0.4943, 0.717, 0.5233, 0.6745, 0.5078, 0.6745, 0.5078, 0.717, 0.5233, 0.7107, 0.5527, 0.6629, 0.5352, 0.1842, 0.6204, 0.1763, 0.6659, 0.1528, 0.6549, 0.1613, 0.6058, 0.1613, 0.6058, 0.1528, 0.6549, 0.1252, 0.6509, 0.134, 0.6004, 0.1252, 0.6509, 0.1192, 0.708, 0.09509, 0.7104, 0.101, 0.6549, 0.3128, 0.5522, 0.2587, 0.5587, 0.2607, 0.5373, 0.3108, 0.5313, 0.3108, 0.5313, 0.2607, 0.5373, 0.2615, 0.5076, 0.3059, 0.5023, 0.3059, 0.5023, 0.2615, 0.5076, 0.2607, 0.4776, 0.2996, 0.4729, 0.4619, 0.803, 0.4577, 0.7631, 0.4816, 0.7564, 0.4854, 0.7921, 0.4854, 0.7921, 0.4816, 0.7564, 0.5093, 0.7539, 0.5129, 0.7881, 0.5129, 0.7881, 0.5093, 0.7539, 0.5334, 0.7564, 0.5372, 0.7921, 0.7239, 0.4734, 0.7587, 0.4776, 0.7607, 0.499, 0.7218, 0.4943, 0.7218, 0.4943, 0.7607, 0.499, 0.7615, 0.5287, 0.717, 0.5233, 0.717, 0.5233, 0.7615, 0.5287, 0.7607, 0.5587, 0.7107, 0.5527, 0.1763, 0.6659, 0.1708, 0.7172, 0.1469, 0.7104, 0.1528, 0.6549, 0.1528, 0.6549, 0.1469, 0.7104, 0.1192, 0.708, 0.1252, 0.6509])
me_torus_001.use_remesh_preserve_volume = False
me_torus_001.use_remesh_preserve_attributes = False
me_torus_001.use_mirror_vertex_groups = False
me_torus_001.update()

# ---- objects
ob_cube_002 = bpy.data.objects.new('Cube.002', me_cube_004)
ob_cube_001 = bpy.data.objects.new('Cube.001', me_cube_003)
ob_cube = bpy.data.objects.new('Cube', me_cube_002)
ob_icosphere = bpy.data.objects.new('Icosphere', me_icosphere)
ob_torus_001 = bpy.data.objects.new('Torus.001', me_torus_001)
ob_lamp = bpy.data.objects.new('Lamp', light_lamp)
ob_camera = bpy.data.objects.new('Camera', cam_camera)

# ---- transforms, parenting, visibility, modifiers, constraints
ob_cube_002.location = (-0.1033, 0.03843, 4.027)
ob_cube_002.scale = (-0.1722, -0.08218, -0.08218)
ob_cube_002.lineart.crease_threshold = 0.0
ob_cube_001.location = (-0.3434, 0.03641, 3.922)
ob_cube_001.scale = (0.78, 0.45, 0.12)
ob_cube_001.delta_location = (-0.01, 0.0, 0.0)
ob_cube_001.delta_scale = (1.01, 1.0, 1.0)
ob_cube_001.lineart.crease_threshold = 0.0
ob_cube.location = (-0.6067, -0.3779, 0.4418)
ob_cube.delta_scale = (0.69, 0.39, 1.28)
ob_cube.lineart.crease_threshold = 0.0
ob_icosphere.location = (-0.3425, 1.0, 1.972)
ob_icosphere.lineart.crease_threshold = 0.0
ob_torus_001.location = (-0.3384, 0.9526, 2.111)
ob_torus_001.lineart.crease_threshold = 0.0
ob_lamp.location = (4.076, 1.005, 5.904)
ob_lamp.rotation_euler = (0.6503, 0.05522, 1.866)
ob_lamp.lock_rotations_4d = False
ob_lamp.empty_display_type = 'ARROWS'
ob_lamp.color = (0.0, 0.0, 0.0, 0.0)
ob_lamp.lineart.crease_threshold = 0.0
ob_camera.location = (7.481, -6.508, 5.344)
ob_camera.rotation_euler = (1.109, 0.0, 0.8149)
ob_camera.lock_rotations_4d = False
ob_camera.empty_display_type = 'ARROWS'
ob_camera.color = (0.0, 0.0, 0.0, 0.0)
ob_camera.display_type = 'WIRE'
ob_camera.lineart.crease_threshold = 0.0

# ---- collection membership
col_collection_1.objects.link(ob_cube_002)
col_collection_1.objects.link(ob_cube_001)
col_collection_1.objects.link(ob_cube)
col_collection_1.objects.link(ob_icosphere)
col_collection_1.objects.link(ob_torus_001)
col_collection_1.objects.link(ob_lamp)
col_collection_1.objects.link(ob_camera)

# ---- scene / render settings (as saved in the file)
scene.camera = ob_camera
scene.frame_start = 1; scene.frame_end = 250; scene.frame_set(1)
scene.render.engine = 'BLENDER_EEVEE_NEXT'
scene.render.resolution_percentage = 50
scene.render.dither_intensity = 0.0
scene.cycles.use_denoising = False
scene.cycles.samples = 128
scene.cycles.sampling_pattern = 'TABULATED_SOBOL'
scene.cycles.use_adaptive_sampling = False
scene.cycles.use_light_tree = False
scene.cycles.blur_glossy = 0.0
scene.cycles.sample_clamp_indirect = 0.0
scene.view_settings.view_transform = 'Standard'
bpy.context.view_layer.update()
